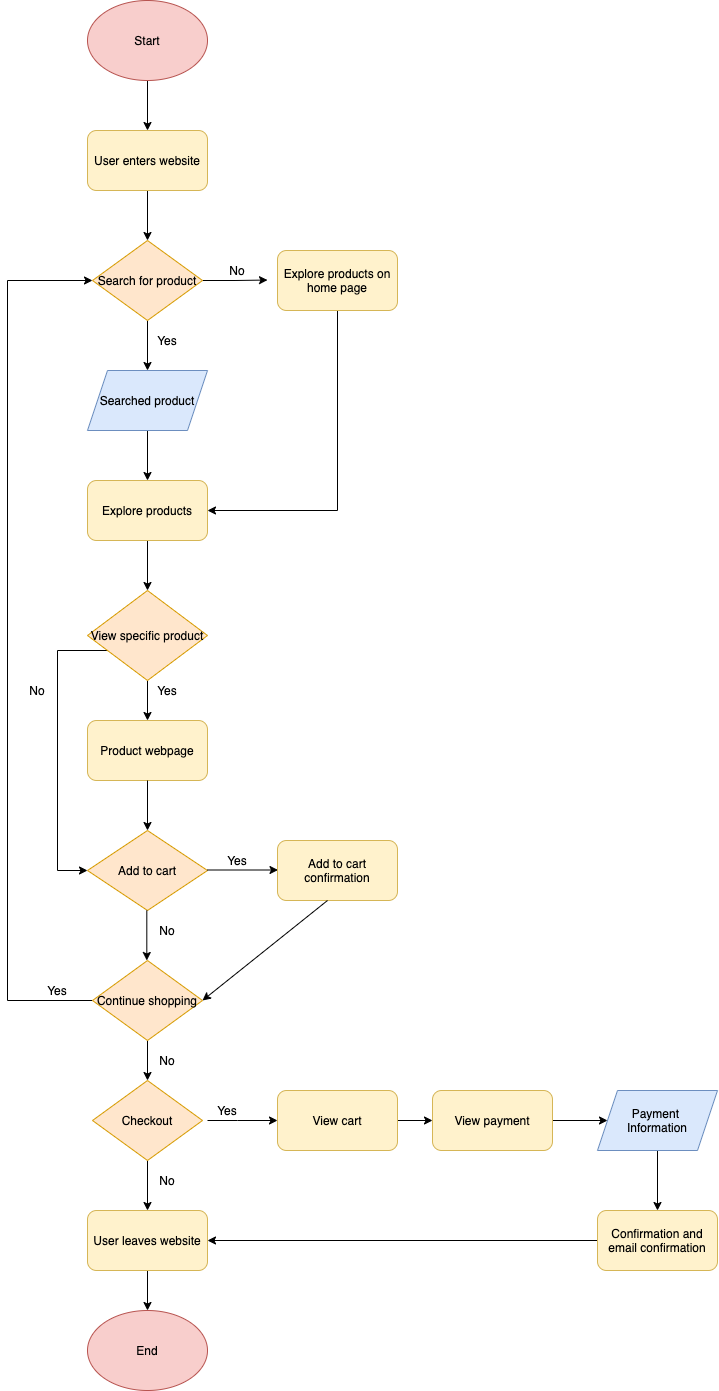

The diagram above was exported from draw.io. Its source (the exported page's mxGraphModel, read from the mxfile embedded in the PNG):
<mxGraphModel dx="228" dy="208" grid="1" gridSize="10" guides="1" tooltips="1" connect="1" arrows="1" fold="1" page="1" pageScale="1" pageWidth="1100" pageHeight="1700" math="0" shadow="0">
  <root>
    <mxCell id="0" />
    <mxCell id="1" parent="0" />
    <mxCell id="90" value="" style="edgeStyle=orthogonalEdgeStyle;rounded=0;orthogonalLoop=1;jettySize=auto;html=1;" edge="1" parent="1" source="2" target="3">
      <mxGeometry relative="1" as="geometry" />
    </mxCell>
    <mxCell id="2" value="Start" style="ellipse;whiteSpace=wrap;html=1;fillColor=#f8cecc;strokeColor=#b85450;" vertex="1" parent="1">
      <mxGeometry x="170" y="70" width="120" height="80" as="geometry" />
    </mxCell>
    <mxCell id="89" value="" style="edgeStyle=orthogonalEdgeStyle;rounded=0;orthogonalLoop=1;jettySize=auto;html=1;" edge="1" parent="1" source="3" target="5">
      <mxGeometry relative="1" as="geometry" />
    </mxCell>
    <mxCell id="3" value="User enters website" style="rounded=1;whiteSpace=wrap;html=1;fillColor=#fff2cc;strokeColor=#d6b656;" vertex="1" parent="1">
      <mxGeometry x="170" y="200" width="120" height="60" as="geometry" />
    </mxCell>
    <mxCell id="87" style="edgeStyle=orthogonalEdgeStyle;rounded=0;orthogonalLoop=1;jettySize=auto;html=1;exitX=0.5;exitY=1;exitDx=0;exitDy=0;entryX=0.5;entryY=0;entryDx=0;entryDy=0;" edge="1" parent="1" source="5" target="34">
      <mxGeometry relative="1" as="geometry" />
    </mxCell>
    <mxCell id="92" style="edgeStyle=orthogonalEdgeStyle;rounded=0;orthogonalLoop=1;jettySize=auto;html=1;exitX=1;exitY=0.5;exitDx=0;exitDy=0;" edge="1" parent="1" source="5">
      <mxGeometry relative="1" as="geometry">
        <mxPoint x="350" y="349.52941176470586" as="targetPoint" />
      </mxGeometry>
    </mxCell>
    <mxCell id="5" value="Search for product" style="rhombus;whiteSpace=wrap;html=1;fillColor=#ffe6cc;strokeColor=#d79b00;" vertex="1" parent="1">
      <mxGeometry x="175" y="310" width="110" height="80" as="geometry" />
    </mxCell>
    <mxCell id="11" value="No" style="text;html=1;strokeColor=none;fillColor=none;align=center;verticalAlign=middle;whiteSpace=wrap;rounded=0;" vertex="1" parent="1">
      <mxGeometry x="300" y="330" width="40" height="20" as="geometry" />
    </mxCell>
    <mxCell id="12" value="Yes" style="text;html=1;strokeColor=none;fillColor=none;align=center;verticalAlign=middle;whiteSpace=wrap;rounded=0;" vertex="1" parent="1">
      <mxGeometry x="230" y="400" width="40" height="20" as="geometry" />
    </mxCell>
    <mxCell id="93" style="edgeStyle=orthogonalEdgeStyle;rounded=0;orthogonalLoop=1;jettySize=auto;html=1;entryX=1;entryY=0.5;entryDx=0;entryDy=0;" edge="1" parent="1" source="16" target="17">
      <mxGeometry relative="1" as="geometry">
        <Array as="points">
          <mxPoint x="420" y="580" />
        </Array>
      </mxGeometry>
    </mxCell>
    <mxCell id="16" value="&lt;span&gt;Explore products on home page&lt;/span&gt;" style="rounded=1;whiteSpace=wrap;html=1;fillColor=#fff2cc;strokeColor=#d6b656;" vertex="1" parent="1">
      <mxGeometry x="360" y="320" width="120" height="60" as="geometry" />
    </mxCell>
    <mxCell id="85" value="" style="edgeStyle=orthogonalEdgeStyle;rounded=0;orthogonalLoop=1;jettySize=auto;html=1;" edge="1" parent="1" source="17" target="20">
      <mxGeometry relative="1" as="geometry" />
    </mxCell>
    <mxCell id="17" value="Explore products" style="rounded=1;whiteSpace=wrap;html=1;fillColor=#fff2cc;strokeColor=#d6b656;" vertex="1" parent="1">
      <mxGeometry x="170" y="550" width="120" height="60" as="geometry" />
    </mxCell>
    <mxCell id="83" style="edgeStyle=orthogonalEdgeStyle;rounded=0;orthogonalLoop=1;jettySize=auto;html=1;exitX=0;exitY=1;exitDx=0;exitDy=0;" edge="1" parent="1" source="20" target="37">
      <mxGeometry relative="1" as="geometry">
        <Array as="points">
          <mxPoint x="200" y="720" />
          <mxPoint x="140" y="720" />
          <mxPoint x="140" y="940" />
        </Array>
      </mxGeometry>
    </mxCell>
    <mxCell id="84" value="" style="edgeStyle=orthogonalEdgeStyle;rounded=0;orthogonalLoop=1;jettySize=auto;html=1;" edge="1" parent="1" source="20" target="36">
      <mxGeometry relative="1" as="geometry" />
    </mxCell>
    <mxCell id="20" value="View specific product" style="rhombus;whiteSpace=wrap;html=1;fillColor=#ffe6cc;strokeColor=#d79b00;" vertex="1" parent="1">
      <mxGeometry x="170" y="660" width="120" height="90" as="geometry" />
    </mxCell>
    <mxCell id="26" value="No" style="text;html=1;strokeColor=none;fillColor=none;align=center;verticalAlign=middle;whiteSpace=wrap;rounded=0;" vertex="1" parent="1">
      <mxGeometry x="100" y="750" width="40" height="20" as="geometry" />
    </mxCell>
    <mxCell id="28" value="Yes" style="text;html=1;strokeColor=none;fillColor=none;align=center;verticalAlign=middle;whiteSpace=wrap;rounded=0;" vertex="1" parent="1">
      <mxGeometry x="230" y="750" width="40" height="20" as="geometry" />
    </mxCell>
    <mxCell id="86" value="" style="edgeStyle=orthogonalEdgeStyle;rounded=0;orthogonalLoop=1;jettySize=auto;html=1;" edge="1" parent="1" source="34" target="17">
      <mxGeometry relative="1" as="geometry" />
    </mxCell>
    <mxCell id="34" value="Searched product" style="shape=parallelogram;perimeter=parallelogramPerimeter;whiteSpace=wrap;html=1;fixedSize=1;fillColor=#dae8fc;strokeColor=#6c8ebf;" vertex="1" parent="1">
      <mxGeometry x="170" y="440" width="120" height="60" as="geometry" />
    </mxCell>
    <mxCell id="36" value="Product webpage" style="rounded=1;whiteSpace=wrap;html=1;fillColor=#fff2cc;strokeColor=#d6b656;" vertex="1" parent="1">
      <mxGeometry x="170" y="790" width="120" height="60" as="geometry" />
    </mxCell>
    <mxCell id="37" value="Add to cart" style="rhombus;whiteSpace=wrap;html=1;fillColor=#ffe6cc;strokeColor=#d79b00;" vertex="1" parent="1">
      <mxGeometry x="170" y="900" width="120" height="80" as="geometry" />
    </mxCell>
    <mxCell id="39" value="" style="endArrow=classic;html=1;" edge="1" parent="1">
      <mxGeometry width="50" height="50" relative="1" as="geometry">
        <mxPoint x="230" y="850" as="sourcePoint" />
        <mxPoint x="230" y="900" as="targetPoint" />
        <Array as="points">
          <mxPoint x="230" y="850" />
        </Array>
      </mxGeometry>
    </mxCell>
    <mxCell id="41" value="" style="endArrow=classic;html=1;" edge="1" parent="1">
      <mxGeometry width="50" height="50" relative="1" as="geometry">
        <mxPoint x="229.31" y="980" as="sourcePoint" />
        <mxPoint x="229.31" y="1030" as="targetPoint" />
        <Array as="points">
          <mxPoint x="229.31" y="980" />
        </Array>
      </mxGeometry>
    </mxCell>
    <mxCell id="42" value="Yes" style="text;html=1;strokeColor=none;fillColor=none;align=center;verticalAlign=middle;whiteSpace=wrap;rounded=0;" vertex="1" parent="1">
      <mxGeometry x="300" y="920" width="40" height="20" as="geometry" />
    </mxCell>
    <mxCell id="47" value="" style="endArrow=classic;html=1;" edge="1" parent="1">
      <mxGeometry width="50" height="50" relative="1" as="geometry">
        <mxPoint x="290" y="939.5000000000001" as="sourcePoint" />
        <mxPoint x="360.5" y="939.5000000000001" as="targetPoint" />
        <Array as="points">
          <mxPoint x="290" y="939.5" />
        </Array>
      </mxGeometry>
    </mxCell>
    <mxCell id="49" value="No" style="text;html=1;strokeColor=none;fillColor=none;align=center;verticalAlign=middle;whiteSpace=wrap;rounded=0;" vertex="1" parent="1">
      <mxGeometry x="230" y="990" width="40" height="20" as="geometry" />
    </mxCell>
    <mxCell id="51" value="Add to cart confirmation" style="rounded=1;whiteSpace=wrap;html=1;fillColor=#fff2cc;strokeColor=#d6b656;" vertex="1" parent="1">
      <mxGeometry x="360" y="910" width="120" height="60" as="geometry" />
    </mxCell>
    <mxCell id="59" style="edgeStyle=orthogonalEdgeStyle;rounded=0;orthogonalLoop=1;jettySize=auto;html=1;exitX=0;exitY=0.5;exitDx=0;exitDy=0;entryX=0;entryY=0.5;entryDx=0;entryDy=0;" edge="1" parent="1" source="52" target="5">
      <mxGeometry relative="1" as="geometry">
        <mxPoint x="90" y="350" as="targetPoint" />
        <Array as="points">
          <mxPoint x="90" y="1070" />
          <mxPoint x="90" y="350" />
        </Array>
      </mxGeometry>
    </mxCell>
    <mxCell id="61" style="edgeStyle=orthogonalEdgeStyle;rounded=0;orthogonalLoop=1;jettySize=auto;html=1;exitX=0.5;exitY=1;exitDx=0;exitDy=0;entryX=0.5;entryY=0;entryDx=0;entryDy=0;" edge="1" parent="1" source="52" target="60">
      <mxGeometry relative="1" as="geometry" />
    </mxCell>
    <mxCell id="52" value="Continue shopping" style="rhombus;whiteSpace=wrap;html=1;fillColor=#ffe6cc;strokeColor=#d79b00;" vertex="1" parent="1">
      <mxGeometry x="175" y="1030" width="110" height="80" as="geometry" />
    </mxCell>
    <mxCell id="56" value="" style="endArrow=classic;html=1;" edge="1" parent="1">
      <mxGeometry width="50" height="50" relative="1" as="geometry">
        <mxPoint x="410" y="970" as="sourcePoint" />
        <mxPoint x="284.99999999999994" y="1070" as="targetPoint" />
        <Array as="points">
          <mxPoint x="410" y="970" />
        </Array>
      </mxGeometry>
    </mxCell>
    <mxCell id="67" style="edgeStyle=orthogonalEdgeStyle;rounded=0;orthogonalLoop=1;jettySize=auto;html=1;exitX=0.5;exitY=1;exitDx=0;exitDy=0;entryX=0.5;entryY=0;entryDx=0;entryDy=0;" edge="1" parent="1" source="60" target="66">
      <mxGeometry relative="1" as="geometry" />
    </mxCell>
    <mxCell id="60" value="Checkout" style="rhombus;whiteSpace=wrap;html=1;fillColor=#ffe6cc;strokeColor=#d79b00;" vertex="1" parent="1">
      <mxGeometry x="175" y="1150" width="110" height="80" as="geometry" />
    </mxCell>
    <mxCell id="63" value="No" style="text;html=1;strokeColor=none;fillColor=none;align=center;verticalAlign=middle;whiteSpace=wrap;rounded=0;" vertex="1" parent="1">
      <mxGeometry x="230" y="1120" width="40" height="20" as="geometry" />
    </mxCell>
    <mxCell id="65" value="End" style="ellipse;whiteSpace=wrap;html=1;fillColor=#f8cecc;strokeColor=#b85450;" vertex="1" parent="1">
      <mxGeometry x="170" y="1380" width="120" height="80" as="geometry" />
    </mxCell>
    <mxCell id="68" value="" style="edgeStyle=orthogonalEdgeStyle;rounded=0;orthogonalLoop=1;jettySize=auto;html=1;" edge="1" parent="1" source="66" target="65">
      <mxGeometry relative="1" as="geometry" />
    </mxCell>
    <mxCell id="66" value="User leaves website" style="rounded=1;whiteSpace=wrap;html=1;fillColor=#fff2cc;strokeColor=#d6b656;" vertex="1" parent="1">
      <mxGeometry x="170" y="1280" width="120" height="60" as="geometry" />
    </mxCell>
    <mxCell id="69" value="No" style="text;html=1;strokeColor=none;fillColor=none;align=center;verticalAlign=middle;whiteSpace=wrap;rounded=0;" vertex="1" parent="1">
      <mxGeometry x="230" y="1240" width="40" height="20" as="geometry" />
    </mxCell>
    <mxCell id="74" style="edgeStyle=orthogonalEdgeStyle;rounded=0;orthogonalLoop=1;jettySize=auto;html=1;exitX=0;exitY=1;exitDx=0;exitDy=0;entryX=0;entryY=0.5;entryDx=0;entryDy=0;" edge="1" parent="1" source="71" target="72">
      <mxGeometry relative="1" as="geometry">
        <Array as="points">
          <mxPoint x="320" y="1190" />
          <mxPoint x="320" y="1190" />
        </Array>
      </mxGeometry>
    </mxCell>
    <mxCell id="71" value="Yes" style="text;html=1;strokeColor=none;fillColor=none;align=center;verticalAlign=middle;whiteSpace=wrap;rounded=0;" vertex="1" parent="1">
      <mxGeometry x="290" y="1170" width="40" height="20" as="geometry" />
    </mxCell>
    <mxCell id="75" style="edgeStyle=orthogonalEdgeStyle;rounded=0;orthogonalLoop=1;jettySize=auto;html=1;exitX=1;exitY=0.5;exitDx=0;exitDy=0;entryX=0;entryY=0.5;entryDx=0;entryDy=0;" edge="1" parent="1" source="72" target="73">
      <mxGeometry relative="1" as="geometry" />
    </mxCell>
    <mxCell id="72" value="View cart" style="rounded=1;whiteSpace=wrap;html=1;fillColor=#fff2cc;strokeColor=#d6b656;" vertex="1" parent="1">
      <mxGeometry x="360" y="1160" width="120" height="60" as="geometry" />
    </mxCell>
    <mxCell id="78" value="" style="edgeStyle=orthogonalEdgeStyle;rounded=0;orthogonalLoop=1;jettySize=auto;html=1;" edge="1" parent="1" source="73" target="76">
      <mxGeometry relative="1" as="geometry" />
    </mxCell>
    <mxCell id="73" value="View payment" style="rounded=1;whiteSpace=wrap;html=1;fillColor=#fff2cc;strokeColor=#d6b656;" vertex="1" parent="1">
      <mxGeometry x="515" y="1160" width="120" height="60" as="geometry" />
    </mxCell>
    <mxCell id="80" value="" style="edgeStyle=orthogonalEdgeStyle;rounded=0;orthogonalLoop=1;jettySize=auto;html=1;" edge="1" parent="1" source="76" target="79">
      <mxGeometry relative="1" as="geometry" />
    </mxCell>
    <mxCell id="76" value="Payment &lt;br&gt;Information" style="shape=parallelogram;perimeter=parallelogramPerimeter;whiteSpace=wrap;html=1;fixedSize=1;fillColor=#dae8fc;strokeColor=#6c8ebf;" vertex="1" parent="1">
      <mxGeometry x="680" y="1160" width="120" height="60" as="geometry" />
    </mxCell>
    <mxCell id="95" style="edgeStyle=orthogonalEdgeStyle;rounded=0;orthogonalLoop=1;jettySize=auto;html=1;exitX=0;exitY=0.5;exitDx=0;exitDy=0;entryX=1;entryY=0.5;entryDx=0;entryDy=0;" edge="1" parent="1" source="79" target="66">
      <mxGeometry relative="1" as="geometry" />
    </mxCell>
    <mxCell id="79" value="Confirmation and email confirmation" style="rounded=1;whiteSpace=wrap;html=1;fillColor=#fff2cc;strokeColor=#d6b656;" vertex="1" parent="1">
      <mxGeometry x="680" y="1280" width="120" height="60" as="geometry" />
    </mxCell>
    <mxCell id="94" value="Yes" style="text;html=1;strokeColor=none;fillColor=none;align=center;verticalAlign=middle;whiteSpace=wrap;rounded=0;" vertex="1" parent="1">
      <mxGeometry x="120" y="1050" width="40" height="20" as="geometry" />
    </mxCell>
  </root>
</mxGraphModel>